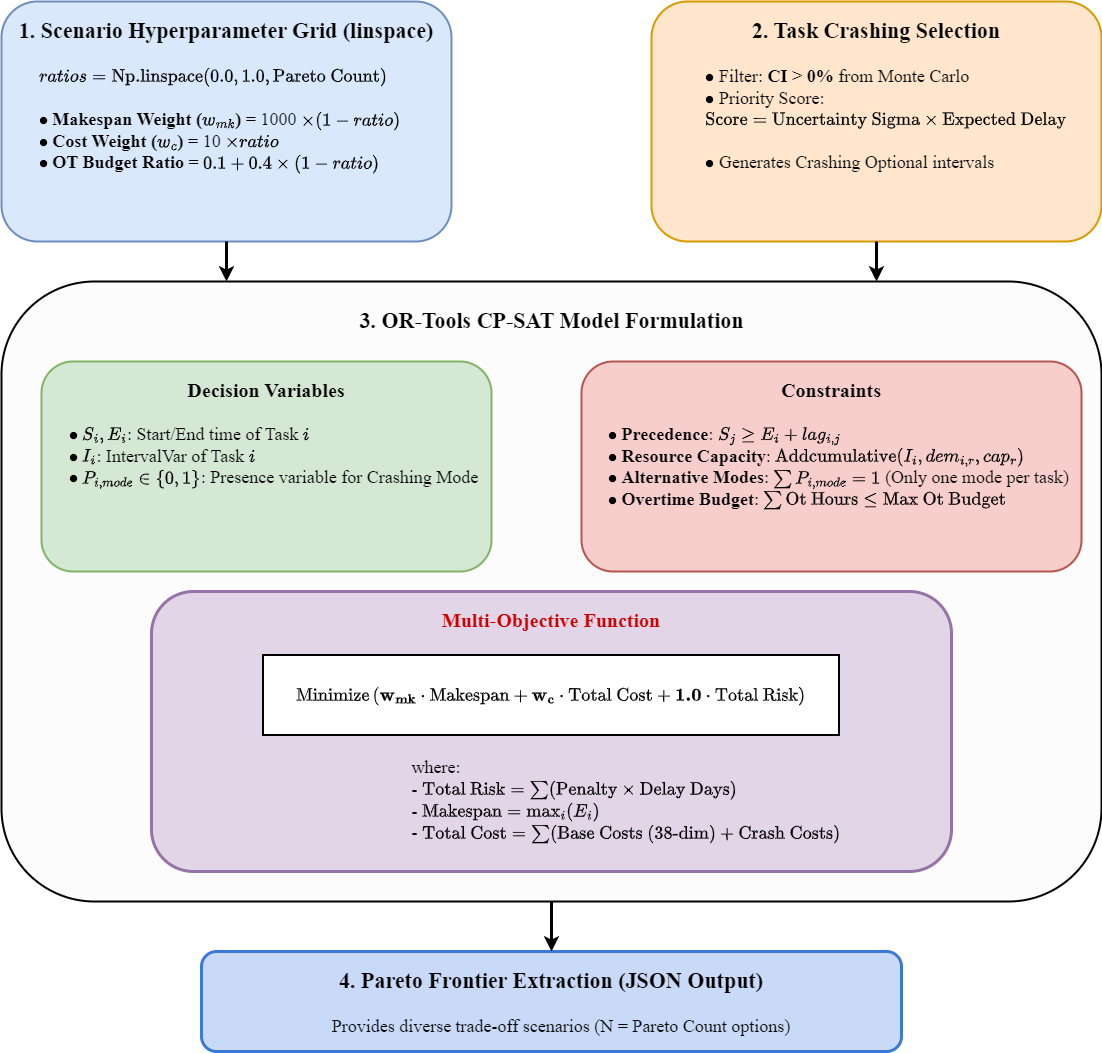

The diagram above was exported from draw.io. Its source (the exported page's mxGraphModel, read from the mxfile embedded in the PNG):
<mxGraphModel dx="1418" dy="820" grid="1" gridSize="10" guides="1" tooltips="1" connect="1" arrows="1" fold="1" page="1" pageScale="1" pageWidth="1300" pageHeight="1400" math="1" shadow="0">
  <root>
    <mxCell id="0" />
    <mxCell id="1" parent="0" />
    <mxCell id="grid_box" value="&lt;font style=&quot;font-size: 22px;&quot;&gt;&lt;b style=&quot;&quot;&gt;1. Scenario Hyperparameter Grid (linspace)&lt;/b&gt;&lt;br&gt;&lt;/font&gt;&lt;br&gt;&lt;div style=&quot;text-align: left; padding-left: 20px;&quot;&gt;\( ratios = \text{Np.linspace}(0.0, 1.0, \text{Pareto Count}) \)&lt;br&gt;&lt;br&gt;\(\bullet\) &lt;b&gt;Makespan Weight (\(w_{mk}\))&lt;/b&gt; = 1000 \(\times (1 - ratio)\)&lt;br&gt;\(\bullet\) &lt;b&gt;Cost Weight (\(w_{c}\))&lt;/b&gt; = 10 \(\times ratio\)&lt;br&gt;\(\bullet\) &lt;b&gt;OT Budget Ratio&lt;/b&gt; = \(0.1 + 0.4 \times (1 - ratio)\)&lt;/div&gt;" style="rounded=1;whiteSpace=wrap;html=1;fillColor=#dae8fc;strokeColor=#6c8ebf;strokeWidth=2;align=center;verticalAlign=top;fontFamily=Times New Roman;spacingTop=10;fontSize=18;" parent="1" vertex="1">
      <mxGeometry x="100" y="40" width="450" height="240" as="geometry" />
    </mxCell>
    <mxCell id="critical_box" value="&lt;b&gt;&lt;font style=&quot;font-size: 22px;&quot;&gt;2. Task Crashing Selection&lt;/font&gt;&lt;/b&gt;&lt;br&gt;&lt;br&gt;&lt;div style=&quot;text-align: left; padding-left: 20px;&quot;&gt;\(\bullet\) Filter: &lt;b&gt;CI &amp;gt; 0%&lt;/b&gt; from Monte Carlo&lt;br&gt;\(\bullet\) Priority Score: &lt;br&gt;&lt;div style=&quot;text-align:center;&quot;&gt;\( \text{Score} = \text{Uncertainty Sigma} \times \text{Expected Delay} \)&lt;/div&gt;&lt;br&gt;\(\bullet\) Generates Crashing Optional intervals&lt;/div&gt;" style="rounded=1;whiteSpace=wrap;html=1;fillColor=#ffe6cc;strokeColor=#d79b00;strokeWidth=2;align=center;verticalAlign=top;fontFamily=Times New Roman;spacingTop=10;fontSize=18;" parent="1" vertex="1">
      <mxGeometry x="750" y="40" width="450" height="240" as="geometry" />
    </mxCell>
    <mxCell id="solver_box" value="" style="rounded=1;whiteSpace=wrap;html=1;fillColor=#fcfcfc;strokeColor=#000000;strokeWidth=2;fontSize=18;fontFamily=Times New Roman;" parent="1" vertex="1">
      <mxGeometry x="100" y="320" width="1100" height="620" as="geometry" />
    </mxCell>
    <mxCell id="solver_title" value="&lt;b&gt;3. OR-Tools CP-SAT Model Formulation&lt;/b&gt;" style="text;html=1;align=center;verticalAlign=middle;fontFamily=Times New Roman;fontSize=22;" parent="1" vertex="1">
      <mxGeometry x="400" y="340" width="500" height="40" as="geometry" />
    </mxCell>
    <mxCell id="arr_in1" style="edgeStyle=orthogonalEdgeStyle;rounded=0;html=1;strokeColor=#000000;strokeWidth=3;endArrow=classic;fontSize=18;fontFamily=Times New Roman;" parent="1" source="grid_box" target="solver_box" edge="1">
      <mxGeometry relative="1" as="geometry">
        <Array as="points">
          <mxPoint x="325" y="300" />
          <mxPoint x="325" y="300" />
        </Array>
      </mxGeometry>
    </mxCell>
    <mxCell id="arr_in2" style="edgeStyle=orthogonalEdgeStyle;rounded=0;html=1;strokeColor=#000000;strokeWidth=3;endArrow=classic;fontSize=18;fontFamily=Times New Roman;" parent="1" source="critical_box" target="solver_box" edge="1">
      <mxGeometry relative="1" as="geometry">
        <Array as="points">
          <mxPoint x="975" y="300" />
          <mxPoint x="975" y="300" />
        </Array>
      </mxGeometry>
    </mxCell>
    <mxCell id="vars_box" value="&lt;font style=&quot;font-size: 20px;&quot;&gt;&lt;b style=&quot;&quot;&gt;Decision Variables&lt;/b&gt;&lt;br&gt;&lt;/font&gt;&lt;br&gt;&lt;div style=&quot;text-align: left; padding-left: 15px;&quot;&gt;\(\bullet\) \( S_i, E_i \): Start/End time of Task \(i\)&lt;br&gt;\(\bullet\) \( I_i \): IntervalVar of Task \(i\)&lt;br&gt;\(\bullet\) \( P_{i, mode} \in \{0,1\} \): Presence variable for Crashing Mode&lt;/div&gt;" style="rounded=1;whiteSpace=wrap;html=1;fillColor=#d5e8d4;strokeColor=#82b366;strokeWidth=2;align=center;verticalAlign=top;fontFamily=Times New Roman;spacingTop=10;fontSize=18;" parent="1" vertex="1">
      <mxGeometry x="140" y="400" width="450" height="210" as="geometry" />
    </mxCell>
    <mxCell id="cons_box" value="&lt;font style=&quot;font-size: 20px;&quot;&gt;&lt;b style=&quot;&quot;&gt;Constraints&lt;/b&gt;&lt;br&gt;&lt;/font&gt;&lt;br&gt;&lt;div style=&quot;text-align: left; padding-left: 15px;&quot;&gt;\(\bullet\) &lt;b&gt;Precedence&lt;/b&gt;: \( S_j \ge E_i + lag_{i,j} \)&lt;br&gt;\(\bullet\) &lt;b&gt;Resource Capacity&lt;/b&gt;: \(\text{Addcumulative}(I_i, dem_{i,r}, cap_r)\)&lt;br&gt;\(\bullet\) &lt;b&gt;Alternative Modes&lt;/b&gt;: \(\sum P_{i, mode} = 1\) (Only one mode per task)&lt;br&gt;\(\bullet\) &lt;b&gt;Overtime Budget&lt;/b&gt;: \( \sum \text{Ot Hours} \le \text{Max Ot Budget} \)&lt;/div&gt;" style="rounded=1;whiteSpace=wrap;html=1;fillColor=#f8cecc;strokeColor=#b85450;strokeWidth=2;align=center;verticalAlign=top;fontFamily=Times New Roman;spacingTop=10;fontSize=18;" parent="1" vertex="1">
      <mxGeometry x="680" y="400" width="500" height="210" as="geometry" />
    </mxCell>
    <mxCell id="obj_box" value="&lt;font style=&quot;font-size: 20px;&quot;&gt;&lt;b style=&quot;color: rgb(204, 0, 0);&quot;&gt;Multi-Objective Function&lt;/b&gt;&lt;br&gt;&lt;/font&gt;&lt;br&gt;&lt;div style=&quot;background-color: rgb(255, 255, 255); border: 2px solid rgb(0, 0, 0); padding: 10px; text-align: center;&quot;&gt;$$ \text{Minimize} \left( \mathbf{w_{mk}} \cdot \text{Makespan} + \mathbf{w_c} \cdot \text{Total Cost} + \mathbf{1.0} \cdot \text{Total Risk} \right) $$&lt;/div&gt;&lt;br&gt;&lt;div style=&quot;text-align: left; padding-left: 150px;&quot;&gt;where:&lt;br&gt;- \(\text{Total Risk} = \sum (\text{Penalty} \times \text{Delay Days})\)&lt;br&gt;- \(\text{Makespan} = \max_i(E_i)\)&lt;br&gt;- \(\text{Total Cost} = \sum (\text{Base Costs (38-dim)} + \text{Crash Costs})\)&lt;/div&gt;" style="rounded=1;whiteSpace=wrap;html=1;fillColor=#e1d5e7;strokeColor=#9673a6;strokeWidth=3;fontFamily=Times New Roman;align=center;verticalAlign=top;spacingTop=10;fontSize=18;" parent="1" vertex="1">
      <mxGeometry x="250" y="630" width="800" height="280" as="geometry" />
    </mxCell>
    <mxCell id="pareto_box" value="&lt;font style=&quot;font-size: 22px;&quot;&gt;&lt;b style=&quot;&quot;&gt;4. Pareto Frontier Extraction (JSON Output)&lt;/b&gt;&lt;br&gt;&lt;/font&gt;&lt;div style=&quot;text-align: left; padding-left: 20px;&quot;&gt;&lt;br&gt;Provides diverse trade-off scenarios (N = Pareto Count options)&lt;br&gt;&lt;/div&gt;" style="rounded=1;whiteSpace=wrap;html=1;fillColor=#c9daf8;strokeColor=#3b78d8;strokeWidth=3;align=center;verticalAlign=top;fontFamily=Times New Roman;spacingTop=10;fontSize=18;" parent="1" vertex="1">
      <mxGeometry x="300" y="990" width="700" height="100" as="geometry" />
    </mxCell>
    <mxCell id="arr_out" style="edgeStyle=orthogonalEdgeStyle;rounded=0;html=1;strokeColor=#000000;strokeWidth=3;endArrow=classic;fontSize=18;fontFamily=Times New Roman;" parent="1" source="solver_box" target="pareto_box" edge="1">
      <mxGeometry relative="1" as="geometry" />
    </mxCell>
  </root>
</mxGraphModel>